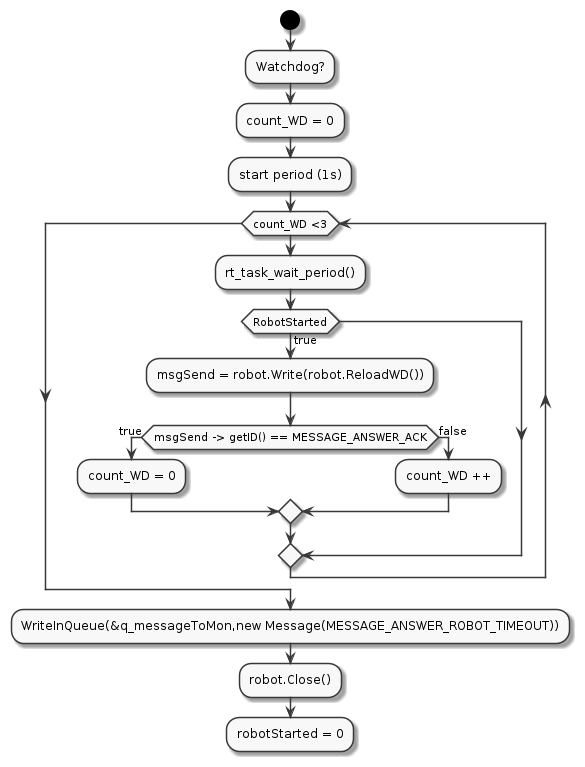

The diagram above was rendered by PlantUML. Its source (embedded in the PNG):
@startuml
skinparam monochrome true
start

:Watchdog?;
:count_WD = 0;
:start period (1s);

while (count_WD <3);
:rt_task_wait_period();  

if (RobotStarted) then (true)
:msgSend = robot.Write(robot.ReloadWD());

if (msgSend -> getID() == MESSAGE_ANSWER_ACK) then (true)
:count_WD = 0;

else (false)
:count_WD ++;
endif
endif
endwhile
:WriteInQueue(&q_messageToMon,new Message(MESSAGE_ANSWER_ROBOT_TIMEOUT));

:robot.Close();
:robotStarted = 0;
@enduml